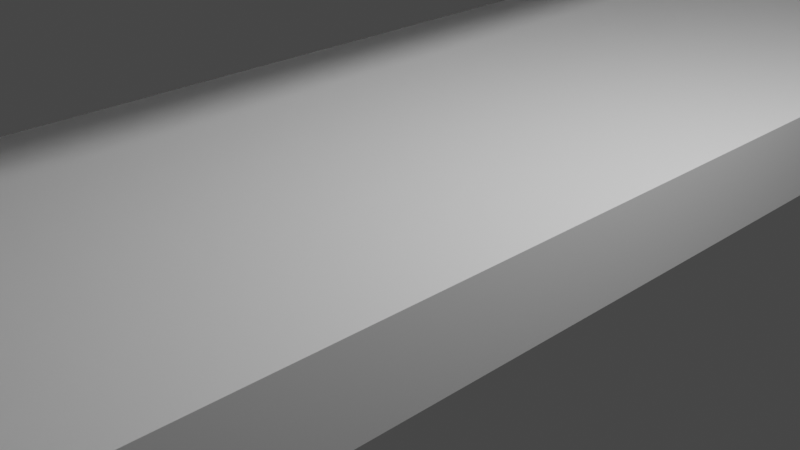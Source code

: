 # Source: rooves-intruded.blend  (saved by Blender 2.93.20; exported with 4.5.12 LTS)
import bpy
from mathutils import Matrix  # noqa: F401  (used for matrix-valued properties, if any)

bpy.ops.wm.read_factory_settings(use_empty=True)
scene = bpy.context.scene
scene.name = 'Scene'

# ---- collections
col_collection = bpy.data.collections.new('Collection'); scene.collection.children.link(col_collection)

# ---- materials (node trees are filled in below, after node groups)
mat_material = bpy.data.materials.new('Material')
mat_material.alpha_threshold = 0.0
mat_material.use_transparent_shadow = False
mat_material.line_color = (0.0, 0.0, 0.0, 1.0)

# ---- material node trees
mat_material.use_nodes = True; mat_material.node_tree.nodes.clear()
_N = mat_material.node_tree.nodes; _L = mat_material.node_tree.links
n0 = _N.new('ShaderNodeOutputMaterial'); n0.name = 'Material Output'; n0.location = (300, 300)
n1 = _N.new('ShaderNodeBsdfPrincipled'); n1.name = 'Principled BSDF'; n1.location = (10, 300)
n1.distribution = 'GGX'
n1.subsurface_method = 'BURLEY'
n1.inputs[2].default_value = 0.4
n1.inputs[3].default_value = 1.45
n1.inputs[27].default_value = (0.0, 0.0, 0.0, 1.0)
n1.inputs[28].default_value = 1.0
_L.new(n1.outputs[0], n0.inputs[0])
n0.is_active_output = True

# ---- world
world_world = bpy.data.worlds.new('World'); scene.world = world_world
world_world.use_nodes = True; world_world.node_tree.nodes.clear()
_N = world_world.node_tree.nodes; _L = world_world.node_tree.links
n0 = _N.new('ShaderNodeOutputWorld'); n0.name = 'World Output'; n0.location = (300, 300)
n1 = _N.new('ShaderNodeBackground'); n1.name = 'Background'; n1.location = (10, 300)
n1.inputs[0].default_value = (0.05088, 0.05088, 0.05088, 1.0)
_L.new(n1.outputs[0], n0.inputs[0])
n0.is_active_output = True
world_world.color = (0.05088, 0.05088, 0.05088)
world_world.use_sun_shadow = False
world_world.sun_shadow_jitter_overblur = 0.0

# ---- cameras
cam_camera = bpy.data.cameras.new('Camera')
cam_camera.clip_end = 100.0
cam_camera.ortho_scale = 7.314

# ---- lights
light_light = bpy.data.lights.new('Light', 'POINT')
light_light.transmission_factor = 0.0
light_light.energy = 1000.0
light_light.shadow_soft_size = 0.1
light_light.shadow_maximum_resolution = 0.006
light_light.use_absolute_resolution = True

# ---- meshes
me_roof = bpy.data.meshes.new('roof')
me_roof.from_pydata([(2.5, 10.12, 4.64), (2.5, 10.12, 4.59), (2.5, -10.12, 4.64), (2.5, -10.12, 4.59), (-2.5, 10.12, 4.64), (-2.5, 10.12, 4.59), (-2.5, -10.12, 4.64), (-2.5, -10.12, 4.59), (0.0, 10.12, 4.312), (0.0, -10.12, 4.362), (0.0, -10.12, 4.312), (0.0, 10.12, 4.362), (0.8333, -10.12, 4.405), (1.667, -10.12, 4.497), (0.8333, 10.12, 4.455), (1.667, 10.12, 4.547), (1.667, 10.12, 4.497), (0.8333, 10.12, 4.405), (1.667, -10.12, 4.547), (0.8333, -10.12, 4.455)], [], [(11, 4, 6, 9), (10, 9, 6, 7), (7, 6, 4, 5), (16, 1, 3, 13), (1, 0, 2, 3), (16, 15, 0, 1), (5, 4, 11, 8), (5, 8, 10, 7), (12, 19, 9, 10), (14, 11, 9, 19), (0, 15, 18, 2), (15, 14, 19, 18), (3, 2, 18, 13), (13, 18, 19, 12), (8, 11, 14, 17), (17, 14, 15, 16), (8, 17, 12, 10), (17, 16, 13, 12)])
_uv = me_roof.uv_layers.new(name='UVMap')
_uv.uv.foreach_set('vector', [0.75, 0.5, 0.875, 0.5, 0.875, 0.75, 0.75, 0.75, 0.375, 0.875, 0.625, 0.875, 0.625, 1.0, 0.375, 1.0, 0.375, 0.0, 0.625, 0.0, 0.625, 0.25, 0.375, 0.25, 0.3333, 0.5, 0.375, 0.5, 0.375, 0.75, 0.3333, 0.75, 0.375, 0.5, 0.625, 0.5, 0.625, 0.75, 0.375, 0.75, 0.375, 0.4583, 0.625, 0.4583, 0.625, 0.5, 0.375, 0.5, 0.375, 0.25, 0.625, 0.25, 0.625, 0.375, 0.375, 0.375, 0.125, 0.5, 0.25, 0.5, 0.25, 0.75, 0.125, 0.75, 0.375, 0.8333, 0.625, 0.8333, 0.625, 0.875, 0.375, 0.875, 0.7083, 0.5, 0.75, 0.5, 0.75, 0.75, 0.7083, 0.75, 0.625, 0.5, 0.6667, 0.5, 0.6667, 0.75, 0.625, 0.75, 0.6667, 0.5, 0.7083, 0.5, 0.7083, 0.75, 0.6667, 0.75, 0.375, 0.75, 0.625, 0.75, 0.625, 0.7917, 0.375, 0.7917, 0.375, 0.7917, 0.625, 0.7917, 0.625, 0.8333, 0.375, 0.8333, 0.375, 0.375, 0.625, 0.375, 0.625, 0.4167, 0.375, 0.4167, 0.375, 0.4167, 0.625, 0.4167, 0.625, 0.4583, 0.375, 0.4583, 0.25, 0.5, 0.2917, 0.5, 0.2917, 0.75, 0.25, 0.75, 0.2917, 0.5, 0.3333, 0.5, 0.3333, 0.75, 0.2917, 0.75])
me_roof.materials.append(mat_material)
me_roof.use_remesh_preserve_volume = False
me_roof.use_remesh_preserve_attributes = False
me_roof.use_mirror_vertex_groups = False
me_roof.update()
me_bar = bpy.data.meshes.new('bar')
me_bar.from_pydata([(-0.541, -2.064, -0.23), (-0.541, -2.064, 0.23), (-0.541, 2.064, -0.23), (-0.541, 2.064, 0.23), (0.541, -2.064, -0.23), (0.541, -2.064, 0.23), (0.541, 2.064, -0.23), (0.541, 2.064, 0.23)], [], [(0, 1, 3, 2), (2, 3, 7, 6), (6, 7, 5, 4), (4, 5, 1, 0), (2, 6, 4, 0), (7, 3, 1, 5)])
_uv = me_bar.uv_layers.new(name='UVMap')
_uv.uv.foreach_set('vector', [0.375, 0.0, 0.625, 0.0, 0.625, 0.25, 0.375, 0.25, 0.375, 0.25, 0.625, 0.25, 0.625, 0.5, 0.375, 0.5, 0.375, 0.5, 0.625, 0.5, 0.625, 0.75, 0.375, 0.75, 0.375, 0.75, 0.625, 0.75, 0.625, 1.0, 0.375, 1.0, 0.125, 0.5, 0.375, 0.5, 0.375, 0.75, 0.125, 0.75, 0.625, 0.5, 0.875, 0.5, 0.875, 0.75, 0.625, 0.75])
me_bar.use_remesh_fix_poles = True
me_bar.use_remesh_preserve_attributes = False
me_bar.update()
me_column = bpy.data.meshes.new('column')
me_column.from_pydata([(0.0, 0.05, 1.012), (0.0, -0.05, 4.362), (0.0, -0.05, 1.012), (0.0, 0.05, 4.362), (0.22, 0.05, 1.042), (2.217, 0.05, 4.578), (0.22, 0.05, 3.549), (0.22, -0.05, 1.044), (-9.313e-10, -0.05, 1.027), (2.217, -0.05, 4.578), (0.22, -0.05, 3.549), (0.7416, 0.05, 4.076), (0.5826, 0.05, 4.009), (0.4379, 0.05, 3.914), (0.3221, 0.05, 3.799), (0.2463, 0.05, 3.674), (0.7416, -0.05, 4.076), (0.2463, -0.05, 3.674), (0.3221, -0.05, 3.799), (0.4379, -0.05, 3.914), (0.5826, -0.05, 4.009), (2.16, 0.05, 4.515), (2.209, 0.05, 4.556), (2.195, 0.05, 4.538), (2.179, 0.05, 4.524), (2.16, -0.05, 4.515), (2.179, -0.05, 4.524), (2.195, -0.05, 4.538), (2.209, -0.05, 4.556), (0.25, 0.05, 1.012), (2.25, 0.05, 4.612), (0.0, 0.05, 1.042), (0.0, 0.05, 4.335), (0.25, 0.05, 3.549), (2.25, 0.05, 4.612), (0.25, 0.05, 3.549), (0.2746, 0.05, 3.663), (0.3459, 0.05, 3.78), (0.4569, 0.05, 3.891), (0.5968, 0.05, 3.983), (0.7519, 0.05, 4.048), (2.246, 0.05, 4.568), (2.25, 0.05, 4.594), (2.235, 0.05, 4.541), (2.217, 0.05, 4.517), (2.195, 0.05, 4.498), (2.17, 0.05, 4.487), (2.25, -0.05, 4.612), (0.25, -0.05, 1.012), (0.0, -0.05, 4.335), (0.25, -0.05, 3.549), (2.25, -0.05, 4.612), (0.2746, -0.05, 3.663), (0.0, -0.05, 1.042), (0.25, -0.05, 3.549), (0.3459, -0.05, 3.78), (0.4569, -0.05, 3.891), (0.5968, -0.05, 3.983), (0.7519, -0.05, 4.048), (2.25, -0.05, 4.594), (2.246, -0.05, 4.568), (2.235, -0.05, 4.541), (2.217, -0.05, 4.517), (2.195, -0.05, 4.498), (2.17, -0.05, 4.487)], [(2, 8), (8, 53)], [(34, 30, 47, 51), (30, 3, 1, 47), (0, 29, 48, 2), (29, 33, 50, 48), (54, 50, 33, 35), (31, 32, 5, 22, 23, 24, 21, 11, 12, 13, 14, 15, 6, 4), (42, 34, 51, 59), (6, 15, 36, 35, 33), (54, 35, 36, 52), (52, 36, 37, 55), (55, 37, 38, 56), (56, 38, 39, 57), (57, 39, 40, 58), (34, 42, 5, 30), (42, 59, 60, 41), (41, 60, 61, 43), (43, 61, 62, 44), (44, 62, 63, 45), (45, 63, 64, 46), (46, 64, 58, 40), (31, 4, 29, 0), (5, 32, 3, 30), (4, 6, 33, 29), (9, 59, 51, 47), (17, 10, 50, 54, 52), (15, 14, 37, 36), (14, 13, 38, 37), (13, 12, 39, 38), (12, 11, 40, 39), (5, 42, 41), (22, 5, 41, 43), (23, 22, 43, 44), (24, 23, 44, 45), (21, 24, 45, 46), (11, 21, 46, 40), (49, 9, 47, 1), (10, 7, 48, 50), (18, 17, 52, 55), (19, 18, 55, 56), (20, 19, 56, 57), (16, 20, 57, 58), (9, 60, 59), (9, 28, 61, 60), (28, 27, 62, 61), (27, 26, 63, 62), (26, 25, 64, 63), (25, 16, 58, 64), (25, 26, 27, 28, 9, 49, 53, 7, 10, 17, 18, 19, 20, 16)])
_uv = me_column.uv_layers.new(name='UVMap')
_uv.uv.foreach_set('vector', [0.6315, 0.494, 0.6315, 0.494, 0.6315, 0.756, 0.6315, 0.756, 0.6315, 0.494, 0.75, 0.5, 0.75, 0.75, 0.6315, 0.756, 0.25, 0.5, 0.3607, 0.4943, 0.3607, 0.7557, 0.25, 0.75, 0.3607, 0.4943, 0.3651, 0.4937, 0.3651, 0.7563, 0.3607, 0.7557, 0.3651, 0.7563, 0.3651, 0.7563, 0.3651, 0.4937, 0.3651, 0.4937, 0.3763, 0.3881, 0.6168, 0.3791, 0.5869, 0.4927, 0.555, 0.4928, 0.5312, 0.493, 0.5151, 0.4935, 0.507, 0.494, 0.2952, 0.5321, 0.2565, 0.5434, 0.1907, 0.5666, 0.1939, 0.5608, 0.3335, 0.4951, 0.417, 0.4551, 0.3711, 0.4724, 0.6041, 0.494, 0.6315, 0.494, 0.6315, 0.756, 0.6041, 0.756, 0.417, 0.4551, 0.3335, 0.4951, 0.2928, 0.5142, 0.3948, 0.4663, 0.3948, 0.4663, 0.3651, 0.7563, 0.3651, 0.4937, 0.3656, 0.4933, 0.3656, 0.7567, 0.3656, 0.7567, 0.3656, 0.4933, 0.3661, 0.4929, 0.3661, 0.7571, 0.3661, 0.7571, 0.3661, 0.4929, 0.3769, 0.4926, 0.3769, 0.7574, 0.3769, 0.7574, 0.3769, 0.4926, 0.3853, 0.4927, 0.3853, 0.7573, 0.3853, 0.7573, 0.3853, 0.4927, 0.394, 0.4928, 0.394, 0.7572, 0.6315, 0.494, 0.6041, 0.494, 0.5848, 0.4922, 0.6315, 0.494, 0.6041, 0.494, 0.6041, 0.756, 0.5625, 0.7561, 0.5625, 0.4939, 0.5625, 0.4939, 0.5625, 0.7561, 0.5213, 0.7561, 0.5213, 0.4939, 0.5213, 0.4939, 0.5213, 0.7561, 0.474, 0.7561, 0.474, 0.4939, 0.474, 0.4939, 0.474, 0.7561, 0.4726, 0.7562, 0.4726, 0.4938, 0.4726, 0.4938, 0.4726, 0.7562, 0.4712, 0.7562, 0.4712, 0.4938, 0.4712, 0.4938, 0.4712, 0.7562, 0.394, 0.7572, 0.394, 0.4928, 0.3763, 0.3881, 0.3711, 0.4724, 0.369, 0.486, 0.375, 0.375, 0.5848, 0.4922, 0.6168, 0.3791, 0.625, 0.375, 0.6315, 0.494, 0.3711, 0.4724, 0.417, 0.4551, 0.3948, 0.4663, 0.369, 0.486, 0.5848, 0.7578, 0.6041, 0.756, 0.6315, 0.756, 0.6315, 0.756, 0.3334, 0.7544, 0.417, 0.7942, 0.3948, 0.783, 0.3948, 0.783, 0.2927, 0.7354, 0.3335, 0.4951, 0.1939, 0.5608, 0.1252, 0.5916, 0.2928, 0.5142, 0.1939, 0.5608, 0.1907, 0.5666, 0.139, 0.5888, 0.1252, 0.5916, 0.1907, 0.5666, 0.2565, 0.5434, 0.2199, 0.5584, 0.139, 0.5888, 0.2565, 0.5434, 0.2952, 0.5321, 0.2615, 0.5452, 0.2199, 0.5584, 0.5869, 0.4927, 0.6041, 0.494, 0.5636, 0.4938, 0.555, 0.4928, 0.5869, 0.4927, 0.5636, 0.4938, 0.5254, 0.4935, 0.5312, 0.493, 0.555, 0.4928, 0.5254, 0.4935, 0.4942, 0.494, 0.5151, 0.4935, 0.5312, 0.493, 0.4942, 0.494, 0.4735, 0.4954, 0.507, 0.494, 0.5151, 0.4935, 0.4735, 0.4954, 0.4642, 0.4966, 0.2952, 0.5321, 0.507, 0.494, 0.4642, 0.4966, 0.2615, 0.5452, 0.6168, 0.8709, 0.5848, 0.7578, 0.6315, 0.756, 0.625, 0.875, 0.417, 0.7942, 0.3711, 0.7768, 0.369, 0.764, 0.3948, 0.783, 0.1939, 0.689, 0.3334, 0.7544, 0.2927, 0.7354, 0.1252, 0.6584, 0.1907, 0.6833, 0.1939, 0.689, 0.1252, 0.6584, 0.139, 0.6612, 0.2565, 0.7065, 0.1907, 0.6833, 0.139, 0.6612, 0.2199, 0.6916, 0.2952, 0.7178, 0.2565, 0.7065, 0.2199, 0.6916, 0.2615, 0.7047, 0.5888, 0.7573, 0.5636, 0.7562, 0.6041, 0.756, 0.5888, 0.7573, 0.555, 0.7572, 0.5254, 0.7565, 0.5636, 0.7562, 0.555, 0.7572, 0.5312, 0.7569, 0.4942, 0.756, 0.5254, 0.7565, 0.5312, 0.7569, 0.5151, 0.7564, 0.4735, 0.7546, 0.4942, 0.756, 0.5151, 0.7564, 0.507, 0.756, 0.4642, 0.7534, 0.4735, 0.7546, 0.507, 0.756, 0.2952, 0.7178, 0.2615, 0.7047, 0.4642, 0.7534, 0.507, 0.756, 0.5151, 0.7564, 0.5312, 0.7569, 0.555, 0.7572, 0.5848, 0.7578, 0.6168, 0.8709, 0.3768, 0.8562, 0.3711, 0.7768, 0.417, 0.7942, 0.3334, 0.7544, 0.1939, 0.689, 0.1907, 0.6833, 0.2565, 0.7065, 0.2952, 0.7178])
me_column.materials.append(mat_material)
me_column.use_remesh_preserve_volume = False
me_column.use_remesh_preserve_attributes = False
me_column.use_mirror_vertex_groups = False
me_column.update()
me_platform = bpy.data.meshes.new('platform')
me_platform.from_pydata([(-2.5, -10.0, 0.0), (-2.5, -10.0, 0.96), (-2.5, 10.0, 0.0), (-2.5, 10.0, 0.96), (2.5, -10.0, 0.0), (2.5, -10.0, 0.96), (2.5, 10.0, 0.0), (2.5, 10.0, 0.96)], [], [(0, 1, 3, 2), (2, 3, 7, 6), (6, 7, 5, 4), (4, 5, 1, 0), (2, 6, 4, 0), (7, 3, 1, 5)])
_uv = me_platform.uv_layers.new(name='UVMap')
_uv.uv.foreach_set('vector', [0.375, 0.0, 0.625, 0.0, 0.625, 0.25, 0.375, 0.25, 0.375, 0.25, 0.625, 0.25, 0.625, 0.5, 0.375, 0.5, 0.375, 0.5, 0.625, 0.5, 0.625, 0.75, 0.375, 0.75, 0.375, 0.75, 0.625, 0.75, 0.625, 1.0, 0.375, 1.0, 0.125, 0.5, 0.375, 0.5, 0.375, 0.75, 0.125, 0.75, 0.625, 0.5, 0.875, 0.5, 0.875, 0.75, 0.625, 0.75])
me_platform.use_remesh_fix_poles = True
me_platform.use_remesh_preserve_attributes = False
me_platform.update()
me_cube = bpy.data.meshes.new('Cube')
me_cube.from_pydata([(-0.7991, -1.306, -0.5544), (-0.7991, -1.306, 0.5544), (-0.7991, 1.306, -0.5544), (-0.7991, 1.306, 0.5544), (0.7991, -1.306, -0.5544), (0.7991, -1.306, 0.5544), (0.7991, 1.306, -0.5544), (0.7991, 1.306, 0.5544)], [], [(0, 1, 3, 2), (2, 3, 7, 6), (6, 7, 5, 4), (4, 5, 1, 0), (2, 6, 4, 0), (7, 3, 1, 5)])
_uv = me_cube.uv_layers.new(name='UVMap')
_uv.uv.foreach_set('vector', [0.375, 0.0, 0.625, 0.0, 0.625, 0.25, 0.375, 0.25, 0.375, 0.25, 0.625, 0.25, 0.625, 0.5, 0.375, 0.5, 0.375, 0.5, 0.625, 0.5, 0.625, 0.75, 0.375, 0.75, 0.375, 0.75, 0.625, 0.75, 0.625, 1.0, 0.375, 1.0, 0.125, 0.5, 0.375, 0.5, 0.375, 0.75, 0.125, 0.75, 0.625, 0.5, 0.875, 0.5, 0.875, 0.75, 0.625, 0.75])
me_cube.use_remesh_fix_poles = True
me_cube.use_remesh_preserve_attributes = False
me_cube.update()

# ---- objects
ob_roof = bpy.data.objects.new('roof', me_roof)
ob_light = bpy.data.objects.new('Light', light_light)
ob_camera = bpy.data.objects.new('Camera', cam_camera)
ob_bar = bpy.data.objects.new('bar', me_bar)
ob_column = bpy.data.objects.new('column', me_column)
ob_platform = bpy.data.objects.new('Platform', me_platform)
ob_cube = bpy.data.objects.new('Cube', me_cube)

# ---- transforms, parenting, visibility, modifiers, constraints
ob_roof.location = (0.0, 0.0, 0.0)
ob_roof.scale = (1.0, 0.9881, 1.0)
ob_roof.lock_rotations_4d = False
ob_roof.empty_display_type = 'ARROWS'
ob_roof.lineart.crease_threshold = 0.0
ob_light.location = (4.076, 1.005, 5.904)
ob_light.rotation_euler = (0.6503, 0.05522, 1.866)
ob_light.lock_rotations_4d = False
ob_light.empty_display_type = 'ARROWS'
ob_light.color = (0.0, 0.0, 0.0, 0.0)
ob_light.lineart.crease_threshold = 0.0
ob_camera.location = (7.359, -6.926, 4.958)
ob_camera.rotation_euler = (1.109, 0.0, 0.8149)
ob_camera.lock_rotations_4d = False
ob_camera.empty_display_type = 'ARROWS'
ob_camera.color = (0.0, 0.0, 0.0, 0.0)
ob_camera.display_type = 'WIRE'
ob_camera.lineart.crease_threshold = 0.0
ob_bar.location = (1.743, 0.5919, 4.83)
ob_bar.scale = (0.04621, 4.894, 0.1087)
ob_column.location = (0.0, 10.0, -0.1)
ob_column.scale = (1.0, 2.0, 1.0)
ob_column.lock_rotations_4d = False
ob_column.empty_display_type = 'ARROWS'
ob_column.lineart.crease_threshold = 0.0
_m = ob_column.modifiers.new('Mirror', 'MIRROR')
ob_platform.location = (0.0, 0.0, 0.0)
ob_cube.location = (12.05, -1.348, -0.02392)

# ---- collection membership
col_collection.objects.link(ob_roof)
col_collection.objects.link(ob_light)
col_collection.objects.link(ob_camera)
col_collection.objects.link(ob_bar)
col_collection.objects.link(ob_column)
col_collection.objects.link(ob_platform)
col_collection.objects.link(ob_cube)

# ---- scene / render settings (as saved in the file)
scene.camera = ob_camera
scene.frame_start = 1; scene.frame_end = 250; scene.frame_set(1)
scene.render.engine = 'BLENDER_EEVEE_NEXT'
scene.cycles.use_denoising = False
scene.cycles.samples = 128
scene.cycles.sampling_pattern = 'TABULATED_SOBOL'
scene.cycles.use_adaptive_sampling = False
scene.cycles.use_light_tree = False
scene.view_settings.view_transform = 'Filmic'
bpy.context.view_layer.update()
